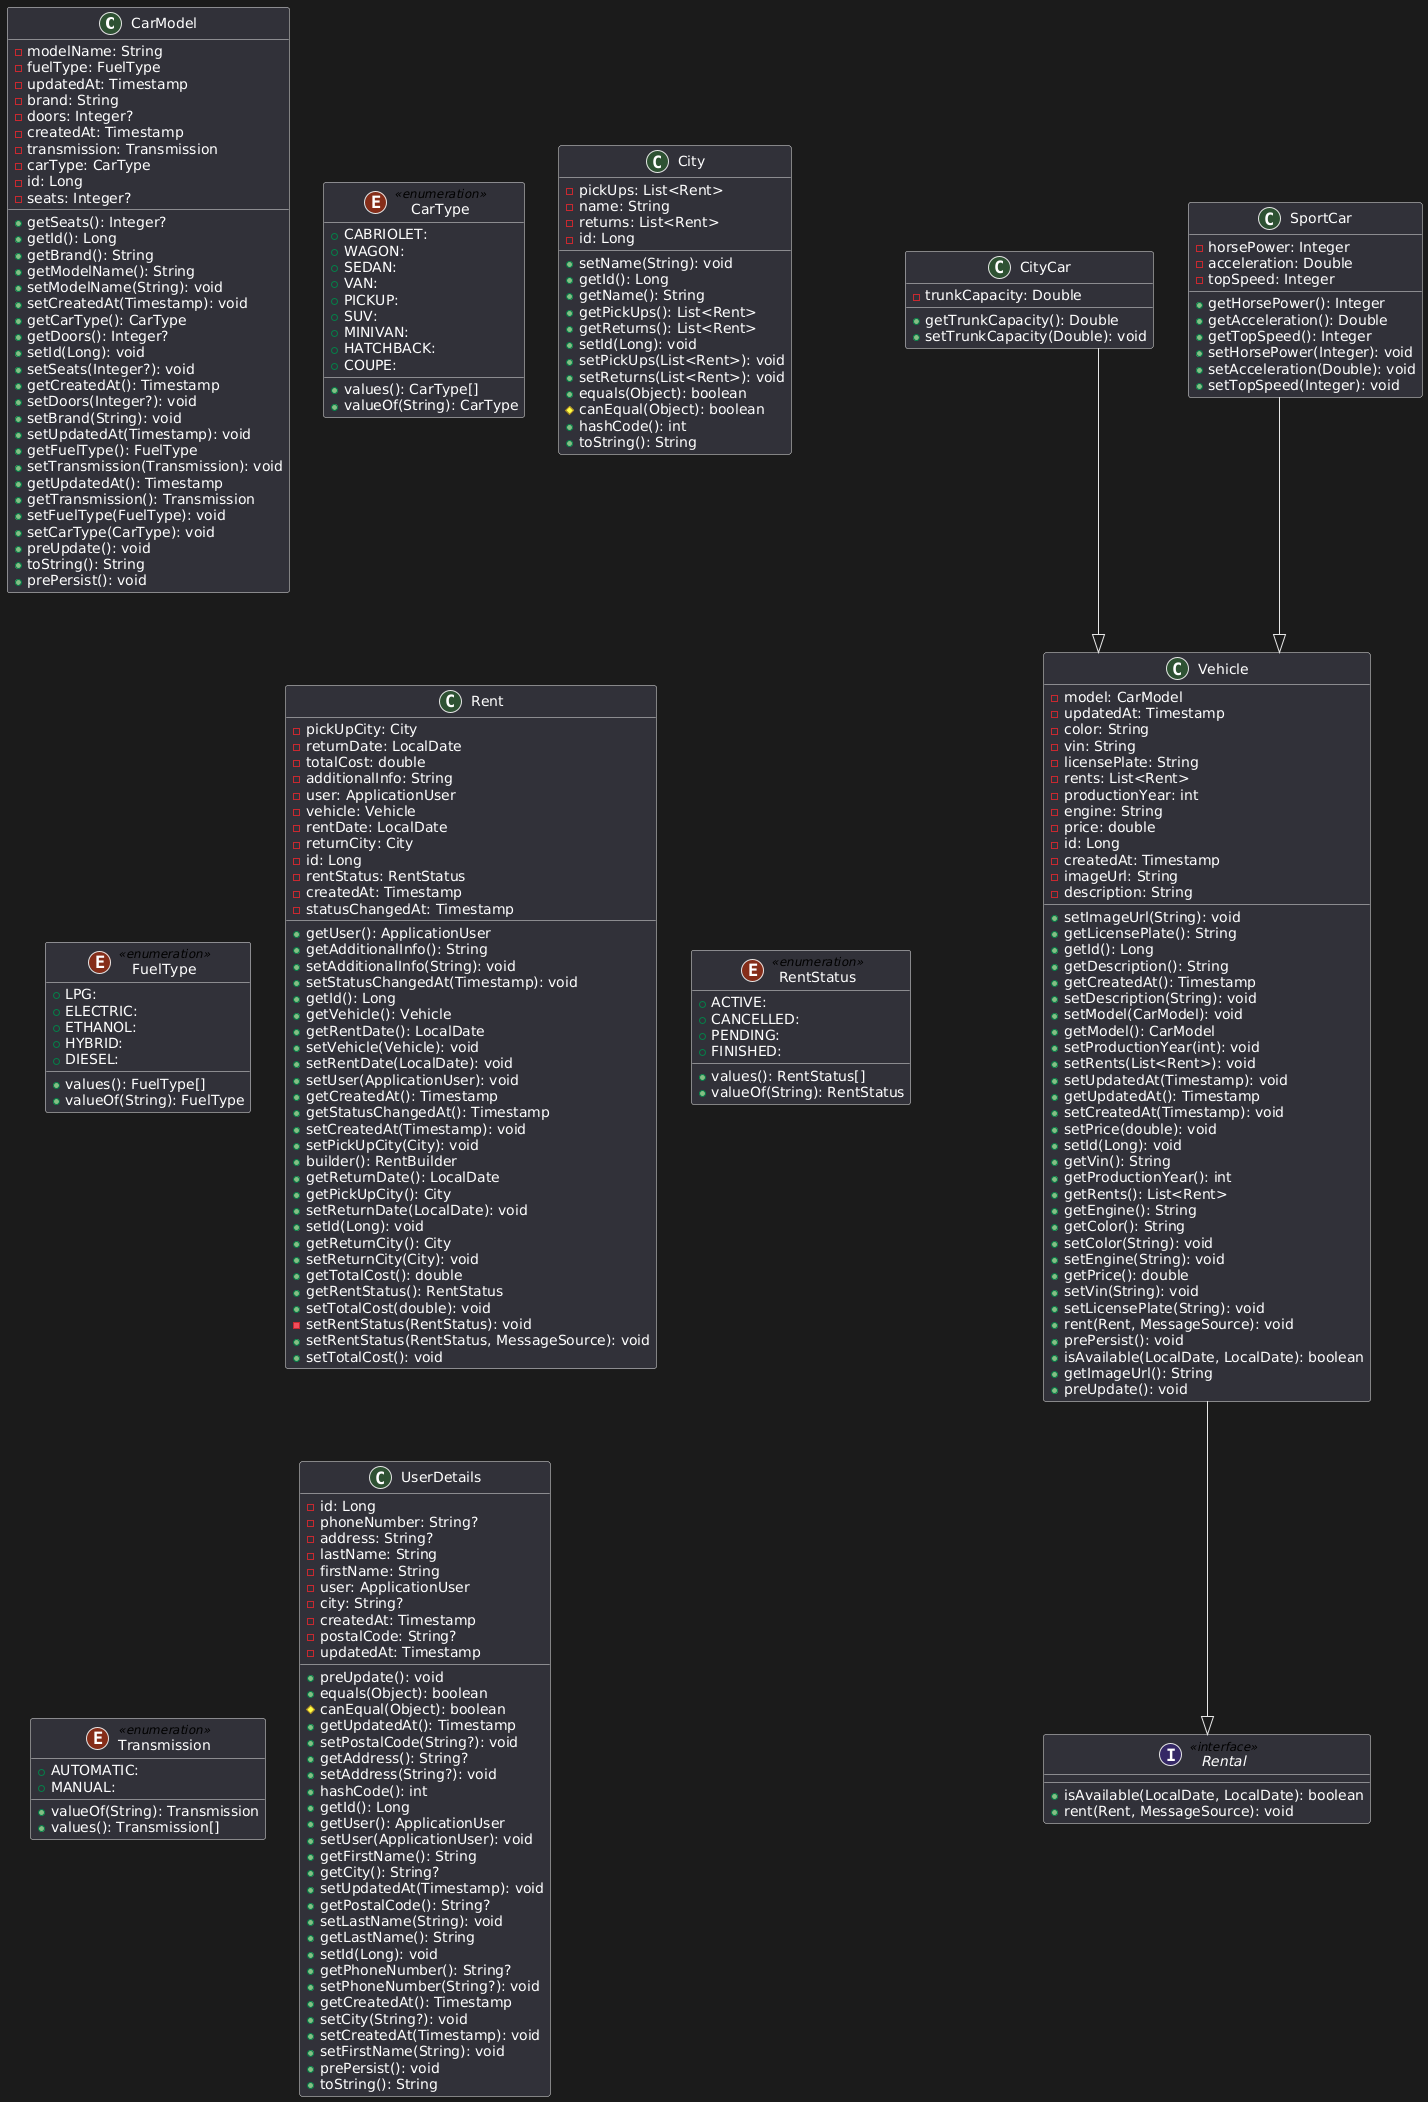

The diagram above was rendered by PlantUML. Its source (embedded in the PNG):
@startuml
top to bottom direction
skinparam linetype ortho

class CarModel {
  - modelName: String
  - fuelType: FuelType
  - updatedAt: Timestamp
  - brand: String
  - doors: Integer?
  - createdAt: Timestamp
  - transmission: Transmission
  - carType: CarType
  - id: Long
  - seats: Integer?
  + getSeats(): Integer?
  + getId(): Long
  + getBrand(): String
  + getModelName(): String
  + setModelName(String): void
  + setCreatedAt(Timestamp): void
  + getCarType(): CarType
  + getDoors(): Integer?
  + setId(Long): void
  + setSeats(Integer?): void
  + getCreatedAt(): Timestamp
  + setDoors(Integer?): void
  + setBrand(String): void
  + setUpdatedAt(Timestamp): void
  + getFuelType(): FuelType
  + setTransmission(Transmission): void
  + getUpdatedAt(): Timestamp
  + getTransmission(): Transmission
  + setFuelType(FuelType): void
  + setCarType(CarType): void
  + preUpdate(): void
  + toString(): String
  + prePersist(): void
}
enum CarType << enumeration >> {
  + CABRIOLET: 
  + WAGON: 
  + SEDAN: 
  + VAN: 
  + PICKUP: 
  + SUV: 
  + MINIVAN: 
  + HATCHBACK: 
  + COUPE: 
  + values(): CarType[]
  + valueOf(String): CarType
}
class City {
  - pickUps: List<Rent>
  - name: String
  - returns: List<Rent>
  - id: Long
  + setName(String): void
  + getId(): Long
  + getName(): String
  + getPickUps(): List<Rent>
  + getReturns(): List<Rent>
  + setId(Long): void
  + setPickUps(List<Rent>): void
  + setReturns(List<Rent>): void
  + equals(Object): boolean
  # canEqual(Object): boolean
  + hashCode(): int
  + toString(): String
}
class CityCar {
  - trunkCapacity: Double
  + getTrunkCapacity(): Double
  + setTrunkCapacity(Double): void
}
enum FuelType << enumeration >> {
  + LPG: 
  + ELECTRIC: 
  + ETHANOL: 
  + HYBRID: 
  + DIESEL: 
  + values(): FuelType[]
  + valueOf(String): FuelType
}
class Rent {
  - pickUpCity: City
  - returnDate: LocalDate
  - totalCost: double
  - additionalInfo: String
  - user: ApplicationUser
  - vehicle: Vehicle
  - rentDate: LocalDate
  - returnCity: City
  - id: Long
  - rentStatus: RentStatus
  - createdAt: Timestamp
  - statusChangedAt: Timestamp
  + getUser(): ApplicationUser
  + getAdditionalInfo(): String
  + setAdditionalInfo(String): void
  + setStatusChangedAt(Timestamp): void
  + getId(): Long
  + getVehicle(): Vehicle
  + getRentDate(): LocalDate
  + setVehicle(Vehicle): void
  + setRentDate(LocalDate): void
  + setUser(ApplicationUser): void
  + getCreatedAt(): Timestamp
  + getStatusChangedAt(): Timestamp
  + setCreatedAt(Timestamp): void
  + setPickUpCity(City): void
  + builder(): RentBuilder
  + getReturnDate(): LocalDate
  + getPickUpCity(): City
  + setReturnDate(LocalDate): void
  + setId(Long): void
  + getReturnCity(): City
  + setReturnCity(City): void
  + getTotalCost(): double
  + getRentStatus(): RentStatus
  + setTotalCost(double): void
  - setRentStatus(RentStatus): void
  + setRentStatus(RentStatus, MessageSource): void
  + setTotalCost(): void
}
enum RentStatus << enumeration >> {
  + ACTIVE: 
  + CANCELLED: 
  + PENDING: 
  + FINISHED: 
  + values(): RentStatus[]
  + valueOf(String): RentStatus
}
interface Rental << interface >> {
  + isAvailable(LocalDate, LocalDate): boolean
  + rent(Rent, MessageSource): void
}
class SportCar {
  - horsePower: Integer
  - acceleration: Double
  - topSpeed: Integer
  + getHorsePower(): Integer
  + getAcceleration(): Double
  + getTopSpeed(): Integer
  + setHorsePower(Integer): void
  + setAcceleration(Double): void
  + setTopSpeed(Integer): void
}
enum Transmission << enumeration >> {
  + AUTOMATIC: 
  + MANUAL: 
  + valueOf(String): Transmission
  + values(): Transmission[]
}
class UserDetails {
  - id: Long
  - phoneNumber: String?
  - address: String?
  - lastName: String
  - firstName: String
  - user: ApplicationUser
  - city: String?
  - createdAt: Timestamp
  - postalCode: String?
  - updatedAt: Timestamp
  + preUpdate(): void
  + equals(Object): boolean
  # canEqual(Object): boolean
  + getUpdatedAt(): Timestamp
  + setPostalCode(String?): void
  + getAddress(): String?
  + setAddress(String?): void
  + hashCode(): int
  + getId(): Long
  + getUser(): ApplicationUser
  + setUser(ApplicationUser): void
  + getFirstName(): String
  + getCity(): String?
  + setUpdatedAt(Timestamp): void
  + getPostalCode(): String?
  + setLastName(String): void
  + getLastName(): String
  + setId(Long): void
  + getPhoneNumber(): String?
  + setPhoneNumber(String?): void
  + getCreatedAt(): Timestamp
  + setCity(String?): void
  + setCreatedAt(Timestamp): void
  + setFirstName(String): void
  + prePersist(): void
  + toString(): String
}
class Vehicle {
  - model: CarModel
  - updatedAt: Timestamp
  - color: String
  - vin: String
  - licensePlate: String
  - rents: List<Rent>
  - productionYear: int
  - engine: String
  - price: double
  - id: Long
  - createdAt: Timestamp
  - imageUrl: String
  - description: String
  + setImageUrl(String): void
  + getLicensePlate(): String
  + getId(): Long
  + getDescription(): String
  + getCreatedAt(): Timestamp
  + setDescription(String): void
  + setModel(CarModel): void
  + getModel(): CarModel
  + setProductionYear(int): void
  + setRents(List<Rent>): void
  + setUpdatedAt(Timestamp): void
  + getUpdatedAt(): Timestamp
  + setCreatedAt(Timestamp): void
  + setPrice(double): void
  + setId(Long): void
  + getVin(): String
  + getProductionYear(): int
  + getRents(): List<Rent>
  + getEngine(): String
  + getColor(): String
  + setColor(String): void
  + setEngine(String): void
  + getPrice(): double
  + setVin(String): void
  + setLicensePlate(String): void
  + rent(Rent, MessageSource): void
  + prePersist(): void
  + isAvailable(LocalDate, LocalDate): boolean
  + getImageUrl(): String
  + preUpdate(): void
}

CityCar       --^  Vehicle      
SportCar      --^  Vehicle      
Vehicle       --^  Rental
@enduml